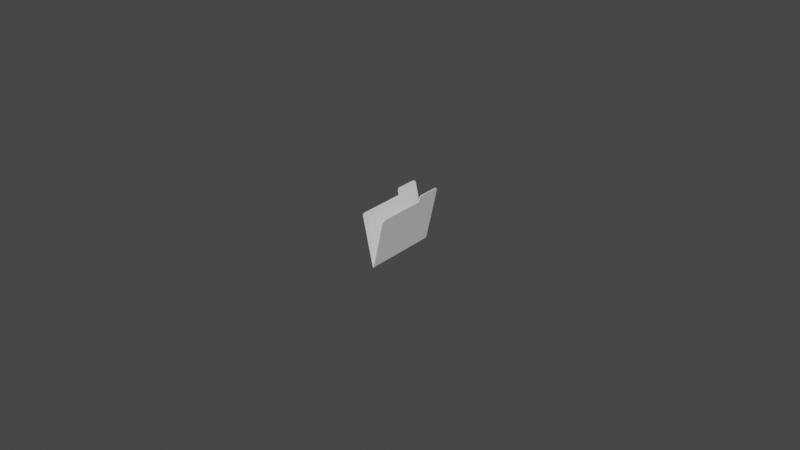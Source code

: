 # Source: Directory.blend  (saved by Blender 2.90.8; exported with 4.5.12 LTS)
import bpy
from mathutils import Matrix  # noqa: F401  (used for matrix-valued properties, if any)

bpy.ops.wm.read_factory_settings(use_empty=True)
scene = bpy.context.scene
scene.name = 'Scene'

# ---- collections
col_collection = bpy.data.collections.new('Collection'); scene.collection.children.link(col_collection)

# ---- materials (node trees are filled in below, after node groups)
mat_material = bpy.data.materials.new('Material')
mat_material.alpha_threshold = 0.0
mat_material.use_transparent_shadow = False
mat_material.line_color = (0.0, 0.0, 0.0, 1.0)

# ---- material node trees
mat_material.use_nodes = True; mat_material.node_tree.nodes.clear()
_N = mat_material.node_tree.nodes; _L = mat_material.node_tree.links
n0 = _N.new('ShaderNodeOutputMaterial'); n0.name = 'Material Output'; n0.location = (300, 300)
n1 = _N.new('ShaderNodeBsdfPrincipled'); n1.name = 'Principled BSDF'; n1.location = (10, 300)
n1.distribution = 'GGX'
n1.subsurface_method = 'BURLEY'
n1.inputs[2].default_value = 0.4
n1.inputs[3].default_value = 1.45
n1.inputs[27].default_value = (0.0, 0.0, 0.0, 1.0)
n1.inputs[28].default_value = 1.0
_L.new(n1.outputs[0], n0.inputs[0])
n0.is_active_output = True

# ---- world
world_world = bpy.data.worlds.new('World'); scene.world = world_world
world_world.use_nodes = True; world_world.node_tree.nodes.clear()
_N = world_world.node_tree.nodes; _L = world_world.node_tree.links
n0 = _N.new('ShaderNodeOutputWorld'); n0.name = 'World Output'; n0.location = (300, 300)
n1 = _N.new('ShaderNodeBackground'); n1.name = 'Background'; n1.location = (10, 300)
n1.inputs[0].default_value = (0.05088, 0.05088, 0.05088, 1.0)
_L.new(n1.outputs[0], n0.inputs[0])
n0.is_active_output = True
world_world.color = (0.05088, 0.05088, 0.05088)
world_world.use_sun_shadow = False
world_world.sun_shadow_jitter_overblur = 0.0

# ---- meshes
me_cube = bpy.data.meshes.new('Cube')
me_cube.from_pydata([(0.003592, 0.012, 0.01639), (1.824e-06, 0.012, 0.0003985), (1.824e-06, -0.01199, 0.0003985), (0.003592, 0.004001, 0.01639), (1.824e-06, 0.004001, 0.0003985), (0.003826, 0.012, 0.01743), (0.004043, 0.01101, 0.0184), (0.003868, 0.01198, 0.01762), (0.003909, 0.01192, 0.0178), (0.003946, 0.01183, 0.01797), (0.003979, 0.01171, 0.01812), (0.004006, 0.01156, 0.01824), (0.004026, 0.01139, 0.01832), (0.004038, 0.0112, 0.01838), (0.004043, 0.004923, 0.0184), (0.003841, 0.004001, 0.0175), (0.004039, 0.004744, 0.01838), (0.004027, 0.004571, 0.01833), (0.004008, 0.004411, 0.01825), (0.003983, 0.004272, 0.01813), (0.003953, 0.004157, 0.018), (0.003918, 0.004072, 0.01784), (0.00388, 0.004019, 0.01767), (0.003592, -0.01103, 0.01639), (0.003381, -0.01199, 0.01545), (0.003588, -0.01122, 0.01637), (0.003576, -0.0114, 0.01632), (0.003556, -0.01157, 0.01623), (0.00353, -0.01171, 0.01612), (0.003498, -0.01183, 0.01597), (0.003462, -0.01192, 0.01581), (0.003422, -0.01197, 0.01564), (0.003853, 0.012, 0.01633), (0.0002628, 0.012, 0.0003399), (0.0002628, 0.004001, 0.0003399), (0.003853, 0.004001, 0.01633), (0.0002628, -0.01199, 0.0003399), (0.004087, 0.012, 0.01737), (0.004129, 0.01198, 0.01756), (0.00417, 0.01192, 0.01774), (0.004207, 0.01183, 0.01791), (0.00424, 0.01171, 0.01806), (0.004267, 0.01156, 0.01818), (0.004287, 0.01139, 0.01827), (0.004299, 0.0112, 0.01832), (0.004303, 0.01101, 0.01834), (0.004102, 0.004001, 0.01744), (0.004303, 0.004923, 0.01834), (0.0043, 0.004744, 0.01832), (0.004288, 0.004571, 0.01827), (0.004269, 0.004411, 0.01819), (0.004244, 0.004272, 0.01808), (0.004214, 0.004157, 0.01794), (0.004179, 0.004072, 0.01778), (0.004141, 0.004019, 0.01762), (0.003853, -0.01103, 0.01633), (0.003849, -0.01122, 0.01631), (0.003837, -0.0114, 0.01626), (0.003817, -0.01157, 0.01617), (0.003791, -0.01171, 0.01606), (0.003759, -0.01183, 0.01592), (0.003723, -0.01192, 0.01575), (0.003683, -0.01197, 0.01558), (0.003642, -0.01199, 0.01539), (-6.687e-09, 0.012, -9.835e-08), (-6.687e-09, 0.004001, -9.835e-08), (-6.687e-09, -0.01199, -9.835e-08)], [], [(1, 4, 3, 0), (3, 15, 22, 21, 20, 19, 18, 17, 16, 14, 6, 13, 12, 11, 10, 9, 8, 7, 5, 0), (4, 2, 24, 31, 30, 29, 28, 27, 26, 25, 23, 3), (33, 32, 35, 34), (35, 32, 37, 38, 39, 40, 41, 42, 43, 44, 45, 47, 48, 49, 50, 51, 52, 53, 54, 46), (34, 35, 55, 56, 57, 58, 59, 60, 61, 62, 63, 36), (10, 11, 42, 41), (3, 23, 55, 35), (11, 12, 43, 42), (23, 25, 56, 55), (12, 13, 44, 43), (25, 26, 57, 56), (13, 6, 45, 44), (1, 0, 32, 33), (26, 27, 58, 57), (15, 3, 35, 46), (4, 1, 33, 34), (27, 28, 59, 58), (6, 14, 47, 45), (28, 29, 60, 59), (14, 16, 48, 47), (2, 4, 34, 36), (29, 30, 61, 60), (16, 17, 49, 48), (30, 31, 62, 61), (17, 18, 50, 49), (0, 5, 37, 32), (31, 24, 63, 62), (18, 19, 51, 50), (5, 7, 38, 37), (24, 2, 36, 63), (19, 20, 52, 51), (7, 8, 39, 38), (20, 21, 53, 52), (8, 9, 40, 39), (21, 22, 54, 53), (9, 10, 41, 40), (22, 15, 46, 54), (36, 34, 65, 66), (34, 33, 64, 65), (64, 33, 1), (2, 36, 66)])
_uv = me_cube.uv_layers.new(name='UVMap')
_uv.uv.foreach_set('vector', [0.375, 0.5, 0.375, 0.5829, 0.625, 0.5829, 0.625, 0.5, 0.625, 0.5829, 0.625, 0.5829, 0.625, 0.5827, 0.625, 0.5821, 0.625, 0.5813, 0.625, 0.5801, 0.625, 0.5786, 0.625, 0.577, 0.625, 0.5752, 0.625, 0.5733, 0.625, 0.5103, 0.625, 0.5083, 0.625, 0.5063, 0.625, 0.5046, 0.625, 0.503, 0.625, 0.5017, 0.625, 0.5008, 0.625, 0.5002, 0.625, 0.5, 0.625, 0.5, 0.375, 0.5829, 0.375, 0.75, 0.6103, 0.75, 0.6132, 0.7498, 0.616, 0.7492, 0.6185, 0.7483, 0.6207, 0.7471, 0.6225, 0.7455, 0.6239, 0.7438, 0.6247, 0.7419, 0.625, 0.74, 0.625, 0.5829, 0.375, 0.5, 0.625, 0.5, 0.625, 0.5829, 0.375, 0.5829, 0.625, 0.5829, 0.625, 0.5, 0.625, 0.5, 0.625, 0.5002, 0.625, 0.5008, 0.625, 0.5017, 0.625, 0.503, 0.625, 0.5046, 0.625, 0.5063, 0.625, 0.5083, 0.625, 0.5103, 0.625, 0.5733, 0.625, 0.5752, 0.625, 0.577, 0.625, 0.5786, 0.625, 0.5801, 0.625, 0.5813, 0.625, 0.5821, 0.625, 0.5827, 0.625, 0.5829, 0.375, 0.5829, 0.625, 0.5829, 0.625, 0.74, 0.6247, 0.7419, 0.6239, 0.7438, 0.6225, 0.7455, 0.6207, 0.7471, 0.6185, 0.7483, 0.616, 0.7492, 0.6132, 0.7498, 0.6103, 0.75, 0.375, 0.75, 0.625, 0.503, 0.625, 0.5046, 0.625, 0.5046, 0.625, 0.503, 0.625, 0.5829, 0.625, 0.74, 0.625, 0.74, 0.625, 0.5829, 0.625, 0.5046, 0.625, 0.5063, 0.625, 0.5063, 0.625, 0.5046, 0.625, 0.74, 0.6247, 0.7419, 0.6247, 0.7419, 0.625, 0.74, 0.625, 0.5063, 0.625, 0.5083, 0.625, 0.5083, 0.625, 0.5063, 0.6247, 0.7419, 0.6239, 0.7438, 0.6239, 0.7438, 0.6247, 0.7419, 0.625, 0.5083, 0.625, 0.5103, 0.625, 0.5103, 0.625, 0.5083, 0.375, 0.5, 0.625, 0.5, 0.625, 0.5, 0.375, 0.5, 0.6239, 0.7438, 0.6225, 0.7455, 0.6225, 0.7455, 0.6239, 0.7438, 0.625, 0.5829, 0.625, 0.5829, 0.625, 0.5829, 0.625, 0.5829, 0.375, 0.5829, 0.375, 0.5, 0.375, 0.5, 0.375, 0.5829, 0.6225, 0.7455, 0.6207, 0.7471, 0.6207, 0.7471, 0.6225, 0.7455, 0.625, 0.5103, 0.625, 0.5733, 0.625, 0.5733, 0.625, 0.5103, 0.6207, 0.7471, 0.6185, 0.7483, 0.6185, 0.7483, 0.6207, 0.7471, 0.625, 0.5733, 0.625, 0.5752, 0.625, 0.5752, 0.625, 0.5733, 0.375, 0.75, 0.375, 0.5829, 0.375, 0.5829, 0.375, 0.75, 0.6185, 0.7483, 0.616, 0.7492, 0.616, 0.7492, 0.6185, 0.7483, 0.625, 0.5752, 0.625, 0.577, 0.625, 0.577, 0.625, 0.5752, 0.616, 0.7492, 0.6132, 0.7498, 0.6132, 0.7498, 0.616, 0.7492, 0.625, 0.577, 0.625, 0.5786, 0.625, 0.5786, 0.625, 0.577, 0.625, 0.5, 0.625, 0.5, 0.625, 0.5, 0.625, 0.5, 0.6132, 0.7498, 0.6103, 0.75, 0.6103, 0.75, 0.6132, 0.7498, 0.625, 0.5786, 0.625, 0.5801, 0.625, 0.5801, 0.625, 0.5786, 0.625, 0.5, 0.625, 0.5002, 0.625, 0.5002, 0.625, 0.5, 0.6103, 0.75, 0.375, 0.75, 0.375, 0.75, 0.6103, 0.75, 0.625, 0.5801, 0.625, 0.5813, 0.625, 0.5813, 0.625, 0.5801, 0.625, 0.5002, 0.625, 0.5008, 0.625, 0.5008, 0.625, 0.5002, 0.625, 0.5813, 0.625, 0.5821, 0.625, 0.5821, 0.625, 0.5813, 0.625, 0.5008, 0.625, 0.5017, 0.625, 0.5017, 0.625, 0.5008, 0.625, 0.5821, 0.625, 0.5827, 0.625, 0.5827, 0.625, 0.5821, 0.625, 0.5017, 0.625, 0.503, 0.625, 0.503, 0.625, 0.5017, 0.625, 0.5827, 0.625, 0.5829, 0.625, 0.5829, 0.625, 0.5827, 0.375, 0.75, 0.375, 0.5829, 0.375, 0.5829, 0.375, 0.75, 0.375, 0.5829, 0.375, 0.5, 0.375, 0.5, 0.375, 0.5829, 0.0, 0.0, 0.0, 0.0, 0.0, 0.0, 0.375, 0.75, 0.375, 0.75, 0.375, 0.75])
me_cube.materials.append(mat_material)
me_cube.use_remesh_preserve_volume = False
me_cube.use_remesh_preserve_attributes = False
me_cube.use_mirror_vertex_groups = False
me_cube.update()

# ---- objects
ob_cube = bpy.data.objects.new('Cube', me_cube)

# ---- transforms, parenting, visibility, modifiers, constraints
ob_cube.location = (0.0, 0.0, 0.0)
ob_cube.lock_rotations_4d = False
ob_cube.empty_display_type = 'ARROWS'
ob_cube.lineart.crease_threshold = 0.0
_m = ob_cube.modifiers.new('Mirror', 'MIRROR')
_m.merge_threshold = 1e-05

# ---- collection membership
col_collection.objects.link(ob_cube)

# ---- scene / render settings (as saved in the file)
scene.frame_start = 1; scene.frame_end = 250; scene.frame_set(1)
scene.render.engine = 'BLENDER_EEVEE_NEXT'
scene.cycles.use_denoising = False
scene.cycles.samples = 128
scene.cycles.sampling_pattern = 'TABULATED_SOBOL'
scene.cycles.use_adaptive_sampling = False
scene.cycles.use_light_tree = False
scene.view_settings.view_transform = 'Filmic'
bpy.context.view_layer.update()

# ---- added for rendering (the .blend has no active camera and no usable light): camera, sun
cam_auto = bpy.data.cameras.new('AutoCamera')
cam_auto.lens = 50.0
cam_auto.sensor_width = 36.0
cam_auto.clip_end = 1000.0
ob_auto_camera = bpy.data.objects.new('AutoCamera', cam_auto)
scene.collection.objects.link(ob_auto_camera)
ob_auto_camera.location = (0.185045, -0.222052, 0.157235)
ob_auto_camera.rotation_euler = (1.09748, -7.21219e-08, 0.694738)
scene.camera = ob_auto_camera
light_auto_sun = bpy.data.lights.new('AutoSun', 'SUN')
light_auto_sun.energy = 3.0
light_auto_sun.angle = 0.0523599
ob_auto_sun = bpy.data.objects.new('AutoSun', light_auto_sun)
scene.collection.objects.link(ob_auto_sun)
ob_auto_sun.rotation_euler = (0.872665, 0.174533, 0.523599)
bpy.context.view_layer.update()
